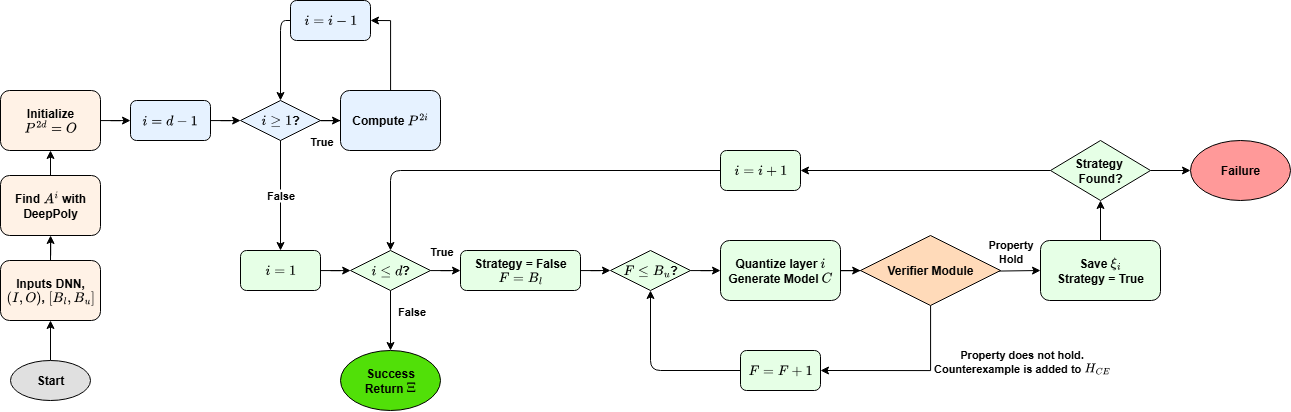

The diagram above was exported from draw.io. Its source (the exported page's mxGraphModel, read from the mxfile embedded in the PNG):
<mxGraphModel dx="1385" dy="1065" grid="1" gridSize="10" guides="1" tooltips="1" connect="1" arrows="1" fold="1" page="1" pageScale="1" pageWidth="10000" pageHeight="1169" math="1" shadow="0">
  <root>
    <mxCell id="0" />
    <mxCell id="1" parent="0" />
    <mxCell id="706tlAnT3Xom0ALUidwp-49" value="" style="edgeStyle=orthogonalEdgeStyle;rounded=0;orthogonalLoop=1;jettySize=auto;html=1;fontStyle=1" edge="1" parent="1" source="706tlAnT3Xom0ALUidwp-2" target="706tlAnT3Xom0ALUidwp-4">
      <mxGeometry relative="1" as="geometry" />
    </mxCell>
    <mxCell id="706tlAnT3Xom0ALUidwp-2" value="&lt;span&gt;Start&lt;/span&gt;" style="ellipse;whiteSpace=wrap;html=1;fillColor=#E0E0E0;fontStyle=1" vertex="1" parent="1">
      <mxGeometry x="70" y="860" width="80" height="40" as="geometry" />
    </mxCell>
    <mxCell id="706tlAnT3Xom0ALUidwp-53" style="edgeStyle=orthogonalEdgeStyle;rounded=0;orthogonalLoop=1;jettySize=auto;html=1;exitX=0.5;exitY=0;exitDx=0;exitDy=0;fontStyle=1" edge="1" parent="1" source="706tlAnT3Xom0ALUidwp-4" target="706tlAnT3Xom0ALUidwp-6">
      <mxGeometry relative="1" as="geometry" />
    </mxCell>
    <mxCell id="706tlAnT3Xom0ALUidwp-4" value="&lt;span&gt;Inputs DNN, \( (I, O) \), \( [B_l, B_u] \)&lt;/span&gt;" style="rounded=1;whiteSpace=wrap;html=1;fillColor=#FFF2E6;fontStyle=1" vertex="1" parent="1">
      <mxGeometry x="60" y="760" width="100" height="60" as="geometry" />
    </mxCell>
    <mxCell id="706tlAnT3Xom0ALUidwp-54" style="edgeStyle=orthogonalEdgeStyle;rounded=0;orthogonalLoop=1;jettySize=auto;html=1;exitX=0.5;exitY=0;exitDx=0;exitDy=0;entryX=0.5;entryY=1;entryDx=0;entryDy=0;fontStyle=1" edge="1" parent="1" source="706tlAnT3Xom0ALUidwp-6" target="706tlAnT3Xom0ALUidwp-8">
      <mxGeometry relative="1" as="geometry" />
    </mxCell>
    <mxCell id="706tlAnT3Xom0ALUidwp-6" value="&lt;span&gt;Find \(A^i\) with DeepPoly&lt;/span&gt;" style="rounded=1;whiteSpace=wrap;html=1;fillColor=#FFF2E6;fontStyle=1" vertex="1" parent="1">
      <mxGeometry x="60" y="675" width="100" height="60" as="geometry" />
    </mxCell>
    <mxCell id="706tlAnT3Xom0ALUidwp-7" value="" style="edgeStyle=orthogonalEdgeStyle;rounded=0;orthogonalLoop=1;jettySize=auto;html=1;fontStyle=1" edge="1" parent="1" source="706tlAnT3Xom0ALUidwp-8" target="706tlAnT3Xom0ALUidwp-10">
      <mxGeometry relative="1" as="geometry" />
    </mxCell>
    <mxCell id="706tlAnT3Xom0ALUidwp-8" value="&lt;span&gt;Initialize \( P^{2d} = O \)&lt;/span&gt;" style="rounded=1;whiteSpace=wrap;html=1;fillColor=#FFF2E6;fontStyle=1" vertex="1" parent="1">
      <mxGeometry x="60" y="590" width="100" height="60" as="geometry" />
    </mxCell>
    <mxCell id="706tlAnT3Xom0ALUidwp-9" value="" style="edgeStyle=orthogonalEdgeStyle;rounded=0;orthogonalLoop=1;jettySize=auto;html=1;fontStyle=1" edge="1" parent="1" source="706tlAnT3Xom0ALUidwp-10" target="706tlAnT3Xom0ALUidwp-13">
      <mxGeometry relative="1" as="geometry" />
    </mxCell>
    <mxCell id="706tlAnT3Xom0ALUidwp-10" value="\( i = d-1 \)" style="rounded=1;whiteSpace=wrap;html=1;fillColor=#E6F2FF;fontStyle=1" vertex="1" parent="1">
      <mxGeometry x="190" y="600" width="80" height="40" as="geometry" />
    </mxCell>
    <mxCell id="706tlAnT3Xom0ALUidwp-11" value="" style="edgeStyle=orthogonalEdgeStyle;rounded=0;orthogonalLoop=1;jettySize=auto;html=1;fontStyle=1" edge="1" parent="1" source="706tlAnT3Xom0ALUidwp-13" target="706tlAnT3Xom0ALUidwp-15">
      <mxGeometry relative="1" as="geometry" />
    </mxCell>
    <mxCell id="706tlAnT3Xom0ALUidwp-12" value="True" style="edgeLabel;html=1;align=center;verticalAlign=middle;resizable=0;points=[];fontStyle=1" vertex="1" connectable="0" parent="706tlAnT3Xom0ALUidwp-11">
      <mxGeometry x="0.5473" y="2" relative="1" as="geometry">
        <mxPoint x="-6" y="22" as="offset" />
      </mxGeometry>
    </mxCell>
    <mxCell id="706tlAnT3Xom0ALUidwp-13" value="\( i \geq 1 \)?" style="rhombus;whiteSpace=wrap;html=1;fillColor=#E6F2FF;fontStyle=1" vertex="1" parent="1">
      <mxGeometry x="300" y="600" width="80" height="40" as="geometry" />
    </mxCell>
    <mxCell id="706tlAnT3Xom0ALUidwp-14" style="edgeStyle=orthogonalEdgeStyle;rounded=0;orthogonalLoop=1;jettySize=auto;html=1;entryX=1;entryY=0.5;entryDx=0;entryDy=0;fontStyle=1" edge="1" parent="1" source="706tlAnT3Xom0ALUidwp-15" target="706tlAnT3Xom0ALUidwp-16">
      <mxGeometry relative="1" as="geometry">
        <mxPoint x="450" y="520" as="targetPoint" />
      </mxGeometry>
    </mxCell>
    <mxCell id="706tlAnT3Xom0ALUidwp-15" value="&lt;span&gt;Compute \(P^{2i}\)&lt;/span&gt;" style="rounded=1;whiteSpace=wrap;html=1;fillColor=#E6F2FF;fontStyle=1" vertex="1" parent="1">
      <mxGeometry x="400" y="590" width="100" height="60" as="geometry" />
    </mxCell>
    <mxCell id="706tlAnT3Xom0ALUidwp-16" value="\( i = i-1 \)" style="rounded=1;whiteSpace=wrap;html=1;fillColor=#E6F2FF;fontStyle=1" vertex="1" parent="1">
      <mxGeometry x="350" y="500" width="80" height="40" as="geometry" />
    </mxCell>
    <mxCell id="706tlAnT3Xom0ALUidwp-17" value="" style="edgeStyle=orthogonalEdgeStyle;rounded=0;orthogonalLoop=1;jettySize=auto;html=1;fontStyle=1" edge="1" parent="1" source="706tlAnT3Xom0ALUidwp-18" target="706tlAnT3Xom0ALUidwp-23">
      <mxGeometry relative="1" as="geometry" />
    </mxCell>
    <mxCell id="706tlAnT3Xom0ALUidwp-18" value="&lt;span&gt;\( i = 1 \)&lt;/span&gt;" style="rounded=1;whiteSpace=wrap;html=1;fillColor=#E6FFE6;fontStyle=1" vertex="1" parent="1">
      <mxGeometry x="300" y="750" width="80" height="40" as="geometry" />
    </mxCell>
    <mxCell id="706tlAnT3Xom0ALUidwp-19" value="" style="edgeStyle=orthogonalEdgeStyle;rounded=0;orthogonalLoop=1;jettySize=auto;html=1;fontStyle=1" edge="1" parent="1" source="706tlAnT3Xom0ALUidwp-23" target="706tlAnT3Xom0ALUidwp-39">
      <mxGeometry relative="1" as="geometry" />
    </mxCell>
    <mxCell id="706tlAnT3Xom0ALUidwp-20" value="False" style="edgeLabel;html=1;align=center;verticalAlign=middle;resizable=0;points=[];fontStyle=1" vertex="1" connectable="0" parent="706tlAnT3Xom0ALUidwp-19">
      <mxGeometry x="-0.2977" y="1" relative="1" as="geometry">
        <mxPoint x="19" y="-1" as="offset" />
      </mxGeometry>
    </mxCell>
    <mxCell id="706tlAnT3Xom0ALUidwp-21" value="" style="edgeStyle=orthogonalEdgeStyle;rounded=0;orthogonalLoop=1;jettySize=auto;html=1;fontStyle=1" edge="1" parent="1" source="706tlAnT3Xom0ALUidwp-23" target="706tlAnT3Xom0ALUidwp-25">
      <mxGeometry relative="1" as="geometry" />
    </mxCell>
    <mxCell id="706tlAnT3Xom0ALUidwp-22" value="True" style="edgeLabel;html=1;align=center;verticalAlign=middle;resizable=0;points=[];fontStyle=1" vertex="1" connectable="0" parent="706tlAnT3Xom0ALUidwp-21">
      <mxGeometry x="0.2407" relative="1" as="geometry">
        <mxPoint y="-20" as="offset" />
      </mxGeometry>
    </mxCell>
    <mxCell id="706tlAnT3Xom0ALUidwp-23" value="\( i \leq d \)?" style="rhombus;whiteSpace=wrap;html=1;fillColor=#E6FFE6;fontStyle=1" vertex="1" parent="1">
      <mxGeometry x="410" y="750" width="80" height="40" as="geometry" />
    </mxCell>
    <mxCell id="706tlAnT3Xom0ALUidwp-24" style="edgeStyle=orthogonalEdgeStyle;rounded=0;orthogonalLoop=1;jettySize=auto;html=1;entryX=0;entryY=0.5;entryDx=0;entryDy=0;fontStyle=1" edge="1" parent="1" source="706tlAnT3Xom0ALUidwp-25" target="706tlAnT3Xom0ALUidwp-27">
      <mxGeometry relative="1" as="geometry" />
    </mxCell>
    <mxCell id="706tlAnT3Xom0ALUidwp-25" value="&lt;span&gt;Strategy = False&lt;/span&gt;&lt;br&gt;&lt;span style=&quot;caret-color: rgba(0, 0, 0, 0);&quot;&gt;&lt;span&gt;\( F = B_l \)&lt;/span&gt;&lt;/span&gt;" style="rounded=1;whiteSpace=wrap;html=1;fillColor=#E6FFE6;fontStyle=1" vertex="1" parent="1">
      <mxGeometry x="520" y="750" width="120" height="40" as="geometry" />
    </mxCell>
    <mxCell id="706tlAnT3Xom0ALUidwp-26" value="" style="edgeStyle=orthogonalEdgeStyle;rounded=0;orthogonalLoop=1;jettySize=auto;html=1;fontStyle=1" edge="1" parent="1" source="706tlAnT3Xom0ALUidwp-27" target="706tlAnT3Xom0ALUidwp-29">
      <mxGeometry relative="1" as="geometry" />
    </mxCell>
    <mxCell id="706tlAnT3Xom0ALUidwp-27" value="\( F \leq B_u \)?" style="rhombus;whiteSpace=wrap;html=1;fillColor=#E6FFE6;fontStyle=1" vertex="1" parent="1">
      <mxGeometry x="670" y="750" width="80" height="40" as="geometry" />
    </mxCell>
    <mxCell id="706tlAnT3Xom0ALUidwp-28" value="" style="edgeStyle=orthogonalEdgeStyle;rounded=0;orthogonalLoop=1;jettySize=auto;html=1;fontStyle=1" edge="1" parent="1" source="706tlAnT3Xom0ALUidwp-29" target="706tlAnT3Xom0ALUidwp-34">
      <mxGeometry relative="1" as="geometry" />
    </mxCell>
    <mxCell id="706tlAnT3Xom0ALUidwp-29" value="&lt;span&gt;Quantize layer \( i\) Generate Model \( C \)&lt;/span&gt;" style="rounded=1;whiteSpace=wrap;html=1;fillColor=#E6FFE6;fontStyle=1" vertex="1" parent="1">
      <mxGeometry x="780" y="740" width="120" height="60" as="geometry" />
    </mxCell>
    <mxCell id="706tlAnT3Xom0ALUidwp-30" style="edgeStyle=orthogonalEdgeStyle;rounded=0;orthogonalLoop=1;jettySize=auto;html=1;entryX=0;entryY=0.5;entryDx=0;entryDy=0;fontStyle=1" edge="1" parent="1" target="706tlAnT3Xom0ALUidwp-35">
      <mxGeometry relative="1" as="geometry">
        <mxPoint x="1020" y="770" as="sourcePoint" />
      </mxGeometry>
    </mxCell>
    <mxCell id="706tlAnT3Xom0ALUidwp-31" value="Property &lt;br&gt;Hold" style="edgeLabel;html=1;align=center;verticalAlign=middle;resizable=0;points=[];fontStyle=1" vertex="1" connectable="0" parent="706tlAnT3Xom0ALUidwp-30">
      <mxGeometry x="-0.6026" y="5" relative="1" as="geometry">
        <mxPoint x="34" y="-15" as="offset" />
      </mxGeometry>
    </mxCell>
    <mxCell id="706tlAnT3Xom0ALUidwp-32" style="edgeStyle=orthogonalEdgeStyle;rounded=0;orthogonalLoop=1;jettySize=auto;html=1;entryX=1;entryY=0.5;entryDx=0;entryDy=0;fontStyle=1" edge="1" parent="1" source="706tlAnT3Xom0ALUidwp-34" target="706tlAnT3Xom0ALUidwp-36">
      <mxGeometry relative="1" as="geometry">
        <mxPoint x="990" y="880" as="targetPoint" />
        <Array as="points">
          <mxPoint x="990" y="870" />
        </Array>
      </mxGeometry>
    </mxCell>
    <mxCell id="706tlAnT3Xom0ALUidwp-33" value="Property does not hold.&lt;br&gt;Counterexample is added to \(H_{CE}\)" style="edgeLabel;html=1;align=center;verticalAlign=middle;resizable=0;points=[];fontStyle=1" vertex="1" connectable="0" parent="706tlAnT3Xom0ALUidwp-32">
      <mxGeometry x="0.0684" relative="1" as="geometry">
        <mxPoint x="119" y="-10" as="offset" />
      </mxGeometry>
    </mxCell>
    <mxCell id="706tlAnT3Xom0ALUidwp-34" value="&lt;span&gt;Verifier Module&lt;/span&gt;" style="rhombus;whiteSpace=wrap;html=1;fillColor=#FFDAB9;fontStyle=1" vertex="1" parent="1">
      <mxGeometry x="920" y="735" width="140" height="70" as="geometry" />
    </mxCell>
    <mxCell id="706tlAnT3Xom0ALUidwp-35" value="&lt;span&gt;Save \( \xi_i \)&lt;br&gt;&lt;/span&gt;&lt;div&gt;&lt;span&gt;Strategy = True&lt;/span&gt;&lt;/div&gt;" style="rounded=1;whiteSpace=wrap;html=1;fillColor=#E6FFE6;fontStyle=1" vertex="1" parent="1">
      <mxGeometry x="1100" y="740" width="120" height="60" as="geometry" />
    </mxCell>
    <mxCell id="706tlAnT3Xom0ALUidwp-36" value="&lt;span&gt;\( F = F+1 \)&lt;/span&gt;" style="rounded=1;whiteSpace=wrap;html=1;fillColor=#E6FFE6;fontStyle=1" vertex="1" parent="1">
      <mxGeometry x="800" y="850" width="80" height="40" as="geometry" />
    </mxCell>
    <mxCell id="706tlAnT3Xom0ALUidwp-37" style="edgeStyle=orthogonalEdgeStyle;rounded=0;orthogonalLoop=1;jettySize=auto;html=1;entryX=1;entryY=0.5;entryDx=0;entryDy=0;fontStyle=1" edge="1" parent="1" source="706tlAnT3Xom0ALUidwp-47" target="706tlAnT3Xom0ALUidwp-38">
      <mxGeometry relative="1" as="geometry">
        <mxPoint x="1270.55" y="660" as="sourcePoint" />
        <mxPoint x="1210.55" y="660" as="targetPoint" />
      </mxGeometry>
    </mxCell>
    <mxCell id="706tlAnT3Xom0ALUidwp-38" value="\( i = i+1 \)" style="rounded=1;whiteSpace=wrap;html=1;fillColor=#E6FFE6;fontStyle=1" vertex="1" parent="1">
      <mxGeometry x="780" y="650" width="80" height="40" as="geometry" />
    </mxCell>
    <mxCell id="706tlAnT3Xom0ALUidwp-39" value="&lt;span&gt;Success &lt;br&gt;Return \( \Xi \)&lt;/span&gt;" style="ellipse;whiteSpace=wrap;html=1;fillColor=#51E008;fontStyle=1" vertex="1" parent="1">
      <mxGeometry x="400" y="850" width="100" height="60" as="geometry" />
    </mxCell>
    <mxCell id="706tlAnT3Xom0ALUidwp-40" value="&lt;span&gt;Failure&lt;/span&gt;" style="ellipse;whiteSpace=wrap;html=1;fillColor=#FF9999;fontStyle=1" vertex="1" parent="1">
      <mxGeometry x="1250" y="640" width="100" height="60" as="geometry" />
    </mxCell>
    <mxCell id="706tlAnT3Xom0ALUidwp-41" value="" style="endArrow=classic;html=1;entryX=0.5;entryY=0;entryDx=0;entryDy=0;fontStyle=1" edge="1" parent="1" source="706tlAnT3Xom0ALUidwp-16" target="706tlAnT3Xom0ALUidwp-13">
      <mxGeometry relative="1" as="geometry">
        <mxPoint x="330" y="530" as="sourcePoint" />
        <mxPoint x="330" y="610" as="targetPoint" />
        <Array as="points">
          <mxPoint x="340" y="520" />
        </Array>
      </mxGeometry>
    </mxCell>
    <mxCell id="706tlAnT3Xom0ALUidwp-42" value="False" style="endArrow=classic;html=1;fontStyle=1" edge="1" parent="1" source="706tlAnT3Xom0ALUidwp-13" target="706tlAnT3Xom0ALUidwp-18">
      <mxGeometry relative="1" as="geometry">
        <mxPoint x="330" y="630" as="sourcePoint" />
        <mxPoint x="330" y="790" as="targetPoint" />
      </mxGeometry>
    </mxCell>
    <mxCell id="706tlAnT3Xom0ALUidwp-43" value="" style="endArrow=classic;html=1;fontStyle=1" edge="1" parent="1" source="706tlAnT3Xom0ALUidwp-36" target="706tlAnT3Xom0ALUidwp-27">
      <mxGeometry relative="1" as="geometry">
        <mxPoint x="820" y="850" as="sourcePoint" />
        <mxPoint x="710" y="790" as="targetPoint" />
        <Array as="points">
          <mxPoint x="710" y="870" />
        </Array>
      </mxGeometry>
    </mxCell>
    <mxCell id="706tlAnT3Xom0ALUidwp-44" value="" style="endArrow=classic;html=1;fontStyle=1" edge="1" parent="1" source="706tlAnT3Xom0ALUidwp-35" target="706tlAnT3Xom0ALUidwp-47">
      <mxGeometry relative="1" as="geometry">
        <mxPoint x="1210.55" y="780" as="sourcePoint" />
        <mxPoint x="1320.55" y="690" as="targetPoint" />
      </mxGeometry>
    </mxCell>
    <mxCell id="706tlAnT3Xom0ALUidwp-45" value="" style="endArrow=classic;html=1;fontStyle=1" edge="1" parent="1" source="706tlAnT3Xom0ALUidwp-38" target="706tlAnT3Xom0ALUidwp-23">
      <mxGeometry relative="1" as="geometry">
        <mxPoint x="1230" y="850" as="sourcePoint" />
        <mxPoint x="450" y="790" as="targetPoint" />
        <Array as="points">
          <mxPoint x="450" y="670" />
        </Array>
      </mxGeometry>
    </mxCell>
    <mxCell id="706tlAnT3Xom0ALUidwp-46" value="" style="edgeStyle=orthogonalEdgeStyle;rounded=0;orthogonalLoop=1;jettySize=auto;html=1;fontStyle=1" edge="1" parent="1" source="706tlAnT3Xom0ALUidwp-47" target="706tlAnT3Xom0ALUidwp-40">
      <mxGeometry relative="1" as="geometry" />
    </mxCell>
    <mxCell id="706tlAnT3Xom0ALUidwp-47" value="&lt;span&gt;Strategy&amp;nbsp;&lt;/span&gt;&lt;div&gt;&lt;span&gt;Found?&lt;/span&gt;&lt;/div&gt;" style="rhombus;whiteSpace=wrap;html=1;fillColor=#E6FFE6;fontStyle=1" vertex="1" parent="1">
      <mxGeometry x="1110" y="640" width="100" height="60" as="geometry" />
    </mxCell>
  </root>
</mxGraphModel>